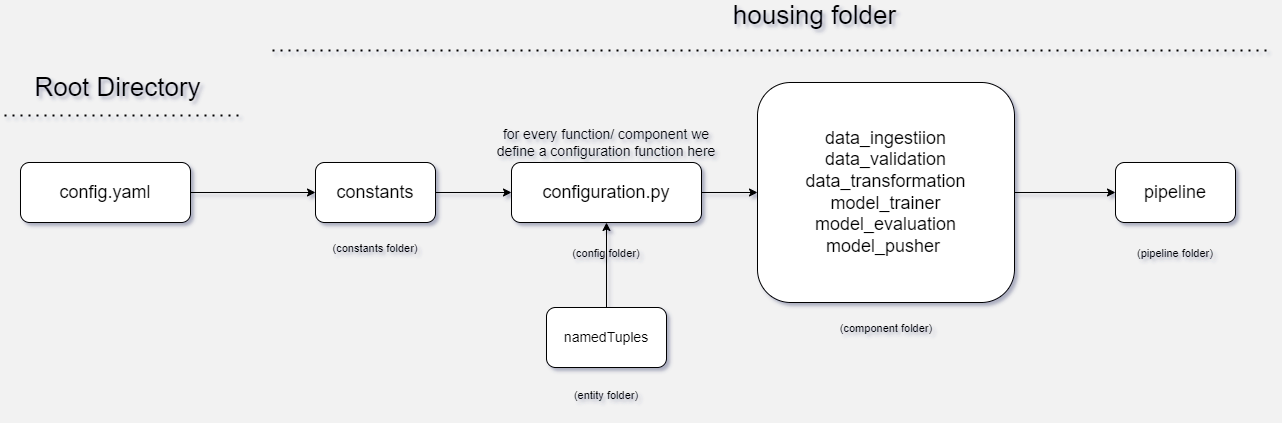

The diagram above was exported from draw.io. Its source (the exported page's mxGraphModel, read from the mxfile embedded in the PNG):
<mxGraphModel dx="1117" dy="827" grid="0" gridSize="10" guides="1" tooltips="1" connect="1" arrows="1" fold="1" page="1" pageScale="1" pageWidth="1654" pageHeight="1169" background="#F2F2F2" math="0" shadow="1">
  <root>
    <mxCell id="0" />
    <mxCell id="1" parent="0" />
    <mxCell id="ShU7WjdJZCq8Bh_5t4qp-7" value="" style="edgeStyle=orthogonalEdgeStyle;rounded=0;orthogonalLoop=1;jettySize=auto;html=1;fontSize=18;" parent="1" source="ShU7WjdJZCq8Bh_5t4qp-1" target="ShU7WjdJZCq8Bh_5t4qp-2" edge="1">
      <mxGeometry relative="1" as="geometry" />
    </mxCell>
    <mxCell id="ShU7WjdJZCq8Bh_5t4qp-1" value="&lt;font style=&quot;font-size: 18px;&quot;&gt;config.yaml&lt;/font&gt;" style="rounded=1;whiteSpace=wrap;html=1;" parent="1" vertex="1">
      <mxGeometry x="193" y="529" width="170" height="60" as="geometry" />
    </mxCell>
    <mxCell id="ShU7WjdJZCq8Bh_5t4qp-17" value="" style="edgeStyle=orthogonalEdgeStyle;rounded=0;orthogonalLoop=1;jettySize=auto;html=1;fontSize=26;" parent="1" source="ShU7WjdJZCq8Bh_5t4qp-2" target="ShU7WjdJZCq8Bh_5t4qp-8" edge="1">
      <mxGeometry relative="1" as="geometry" />
    </mxCell>
    <mxCell id="ShU7WjdJZCq8Bh_5t4qp-2" value="constants" style="rounded=1;whiteSpace=wrap;html=1;fontSize=18;" parent="1" vertex="1">
      <mxGeometry x="488" y="529" width="120" height="60" as="geometry" />
    </mxCell>
    <mxCell id="ShU7WjdJZCq8Bh_5t4qp-18" value="" style="edgeStyle=orthogonalEdgeStyle;rounded=0;orthogonalLoop=1;jettySize=auto;html=1;fontSize=26;" parent="1" source="ShU7WjdJZCq8Bh_5t4qp-8" target="ShU7WjdJZCq8Bh_5t4qp-9" edge="1">
      <mxGeometry relative="1" as="geometry" />
    </mxCell>
    <mxCell id="ShU7WjdJZCq8Bh_5t4qp-8" value="configuration.py" style="rounded=1;whiteSpace=wrap;html=1;fontSize=18;" parent="1" vertex="1">
      <mxGeometry x="684" y="529" width="190" height="60" as="geometry" />
    </mxCell>
    <mxCell id="ShU7WjdJZCq8Bh_5t4qp-19" value="" style="edgeStyle=orthogonalEdgeStyle;rounded=0;orthogonalLoop=1;jettySize=auto;html=1;fontSize=26;" parent="1" source="ShU7WjdJZCq8Bh_5t4qp-9" target="ShU7WjdJZCq8Bh_5t4qp-10" edge="1">
      <mxGeometry relative="1" as="geometry" />
    </mxCell>
    <mxCell id="ShU7WjdJZCq8Bh_5t4qp-9" value="data_ingestiion&lt;br&gt;data_validation&lt;br&gt;data_transformation&lt;br&gt;model_trainer&lt;br&gt;model_evaluation&lt;br&gt;model_pusher&amp;nbsp;" style="rounded=1;whiteSpace=wrap;html=1;fontSize=18;" parent="1" vertex="1">
      <mxGeometry x="930" y="449" width="257" height="220" as="geometry" />
    </mxCell>
    <mxCell id="ShU7WjdJZCq8Bh_5t4qp-10" value="pipeline" style="rounded=1;whiteSpace=wrap;html=1;fontSize=18;" parent="1" vertex="1">
      <mxGeometry x="1288" y="529" width="120" height="60" as="geometry" />
    </mxCell>
    <mxCell id="ShU7WjdJZCq8Bh_5t4qp-11" value="" style="endArrow=none;dashed=1;html=1;dashPattern=1 3;strokeWidth=2;rounded=0;fontSize=18;" parent="1" edge="1">
      <mxGeometry width="50" height="50" relative="1" as="geometry">
        <mxPoint x="445" y="417" as="sourcePoint" />
        <mxPoint x="1441" y="417" as="targetPoint" />
      </mxGeometry>
    </mxCell>
    <mxCell id="ShU7WjdJZCq8Bh_5t4qp-13" value="&lt;font style=&quot;font-size: 26px;&quot;&gt;housing folder&lt;/font&gt;" style="text;html=1;strokeColor=none;fillColor=none;align=center;verticalAlign=middle;whiteSpace=wrap;rounded=0;fontSize=18;" parent="1" vertex="1">
      <mxGeometry x="848" y="367" width="279" height="30" as="geometry" />
    </mxCell>
    <mxCell id="ShU7WjdJZCq8Bh_5t4qp-15" value="" style="endArrow=none;dashed=1;html=1;dashPattern=1 3;strokeWidth=2;rounded=0;fontSize=26;" parent="1" edge="1">
      <mxGeometry width="50" height="50" relative="1" as="geometry">
        <mxPoint x="177" y="482" as="sourcePoint" />
        <mxPoint x="411" y="482" as="targetPoint" />
      </mxGeometry>
    </mxCell>
    <mxCell id="ShU7WjdJZCq8Bh_5t4qp-16" value="Root Directory" style="text;html=1;strokeColor=none;fillColor=none;align=center;verticalAlign=middle;whiteSpace=wrap;rounded=0;fontSize=26;" parent="1" vertex="1">
      <mxGeometry x="173" y="439" width="235" height="30" as="geometry" />
    </mxCell>
    <mxCell id="ShU7WjdJZCq8Bh_5t4qp-20" value="(constants folder)" style="text;html=1;strokeColor=none;fillColor=none;align=center;verticalAlign=middle;whiteSpace=wrap;rounded=0;fontSize=11;" parent="1" vertex="1">
      <mxGeometry x="495" y="600" width="106" height="30" as="geometry" />
    </mxCell>
    <mxCell id="ShU7WjdJZCq8Bh_5t4qp-21" value="(config folder)" style="text;html=1;strokeColor=none;fillColor=none;align=center;verticalAlign=middle;whiteSpace=wrap;rounded=0;fontSize=11;" parent="1" vertex="1">
      <mxGeometry x="726" y="605" width="106" height="30" as="geometry" />
    </mxCell>
    <mxCell id="ShU7WjdJZCq8Bh_5t4qp-22" value="(component folder)" style="text;html=1;strokeColor=none;fillColor=none;align=center;verticalAlign=middle;whiteSpace=wrap;rounded=0;fontSize=11;" parent="1" vertex="1">
      <mxGeometry x="1005.5" y="680" width="106" height="30" as="geometry" />
    </mxCell>
    <mxCell id="ShU7WjdJZCq8Bh_5t4qp-23" value="(pipeline folder)" style="text;html=1;strokeColor=none;fillColor=none;align=center;verticalAlign=middle;whiteSpace=wrap;rounded=0;fontSize=11;" parent="1" vertex="1">
      <mxGeometry x="1295" y="605" width="106" height="30" as="geometry" />
    </mxCell>
    <mxCell id="ShU7WjdJZCq8Bh_5t4qp-26" value="" style="edgeStyle=orthogonalEdgeStyle;rounded=0;orthogonalLoop=1;jettySize=auto;html=1;fontSize=16;" parent="1" source="ShU7WjdJZCq8Bh_5t4qp-24" target="ShU7WjdJZCq8Bh_5t4qp-8" edge="1">
      <mxGeometry relative="1" as="geometry" />
    </mxCell>
    <mxCell id="ShU7WjdJZCq8Bh_5t4qp-24" value="namedTuples" style="rounded=1;whiteSpace=wrap;html=1;fontSize=14;" parent="1" vertex="1">
      <mxGeometry x="719" y="674" width="120" height="60" as="geometry" />
    </mxCell>
    <mxCell id="ShU7WjdJZCq8Bh_5t4qp-27" value="(entity folder)" style="text;html=1;strokeColor=none;fillColor=none;align=center;verticalAlign=middle;whiteSpace=wrap;rounded=0;fontSize=11;" parent="1" vertex="1">
      <mxGeometry x="726" y="747" width="106" height="30" as="geometry" />
    </mxCell>
    <mxCell id="ShU7WjdJZCq8Bh_5t4qp-28" value="for every function/ component we define a configuration function here" style="text;html=1;strokeColor=none;fillColor=none;align=center;verticalAlign=middle;whiteSpace=wrap;rounded=0;fontSize=14;" parent="1" vertex="1">
      <mxGeometry x="666" y="494" width="226" height="30" as="geometry" />
    </mxCell>
  </root>
</mxGraphModel>